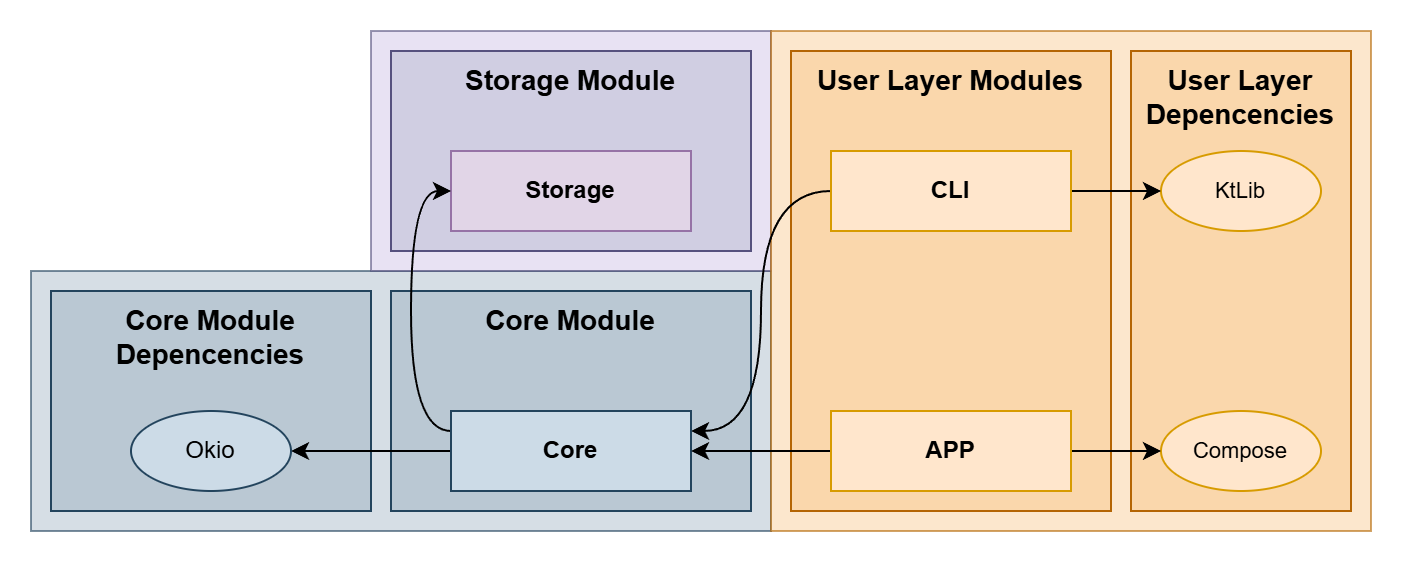

The diagram above was exported from draw.io. Its source (the exported page's mxGraphModel, read from the mxfile embedded in the PNG):
<mxGraphModel dx="3565" dy="2188" grid="1" gridSize="10" guides="1" tooltips="1" connect="1" arrows="1" fold="1" page="1" pageScale="1" pageWidth="4000" pageHeight="4000" math="0" shadow="0">
  <root>
    <mxCell id="0" />
    <mxCell id="1" parent="0" />
    <mxCell id="L-LVEPQnP74XmsyGUhX1-257" value="" style="rounded=0;whiteSpace=wrap;html=1;fillColor=#bac8d3;strokeColor=#23445d;labelBackgroundColor=none;labelBorderColor=none;textOpacity=0;opacity=60;movable=1;resizable=1;rotatable=1;deletable=1;editable=1;locked=0;connectable=1;" vertex="1" parent="1">
      <mxGeometry x="710" y="220" width="370" height="130" as="geometry" />
    </mxCell>
    <mxCell id="L-LVEPQnP74XmsyGUhX1-268" value="" style="rounded=0;whiteSpace=wrap;html=1;fillColor=#bac8d3;strokeColor=#23445d;movable=1;resizable=1;rotatable=1;deletable=1;editable=1;locked=0;connectable=1;" vertex="1" parent="1">
      <mxGeometry x="720" y="230" width="160" height="110" as="geometry" />
    </mxCell>
    <mxCell id="L-LVEPQnP74XmsyGUhX1-267" value="" style="rounded=0;whiteSpace=wrap;html=1;fillColor=#DBD0EB;strokeColor=#56517e;labelBackgroundColor=none;labelBorderColor=none;textOpacity=0;opacity=60;gradientColor=none;movable=1;resizable=1;rotatable=1;deletable=1;editable=1;locked=0;connectable=1;" vertex="1" parent="1">
      <mxGeometry x="880" y="100" width="200" height="120" as="geometry" />
    </mxCell>
    <mxCell id="L-LVEPQnP74XmsyGUhX1-256" value="" style="rounded=0;whiteSpace=wrap;html=1;fillColor=#fad7ac;strokeColor=#b46504;labelBackgroundColor=none;labelBorderColor=none;textOpacity=0;opacity=60;movable=1;resizable=1;rotatable=1;deletable=1;editable=1;locked=0;connectable=1;fontStyle=1" vertex="1" parent="1">
      <mxGeometry x="1080" y="100" width="300" height="250" as="geometry" />
    </mxCell>
    <mxCell id="L-LVEPQnP74XmsyGUhX1-242" value="" style="rounded=0;whiteSpace=wrap;html=1;fillColor=#fad7ac;strokeColor=#b46504;movable=1;resizable=1;rotatable=1;deletable=1;editable=1;locked=0;connectable=1;" vertex="1" parent="1">
      <mxGeometry x="1260" y="110" width="110" height="230" as="geometry" />
    </mxCell>
    <mxCell id="L-LVEPQnP74XmsyGUhX1-239" value="" style="rounded=0;whiteSpace=wrap;html=1;fillColor=#bac8d3;strokeColor=#23445d;movable=1;resizable=1;rotatable=1;deletable=1;editable=1;locked=0;connectable=1;" vertex="1" parent="1">
      <mxGeometry x="890" y="230" width="180" height="110" as="geometry" />
    </mxCell>
    <mxCell id="L-LVEPQnP74XmsyGUhX1-241" value="Core Module" style="text;html=1;align=center;verticalAlign=top;whiteSpace=wrap;rounded=0;fontSize=14;fontStyle=1;movable=1;resizable=1;rotatable=1;deletable=1;editable=1;locked=0;connectable=1;" vertex="1" parent="1">
      <mxGeometry x="890" y="230" width="180" height="30" as="geometry" />
    </mxCell>
    <mxCell id="L-LVEPQnP74XmsyGUhX1-237" value="" style="rounded=0;whiteSpace=wrap;html=1;fillColor=#d0cee2;strokeColor=#56517e;movable=1;resizable=1;rotatable=1;deletable=1;editable=1;locked=0;connectable=1;" vertex="1" parent="1">
      <mxGeometry x="890" y="110" width="180" height="100" as="geometry" />
    </mxCell>
    <mxCell id="L-LVEPQnP74XmsyGUhX1-238" value="Storage Module" style="text;html=1;align=center;verticalAlign=top;whiteSpace=wrap;rounded=0;fontSize=14;fontStyle=1;movable=1;resizable=1;rotatable=1;deletable=1;editable=1;locked=0;connectable=1;" vertex="1" parent="1">
      <mxGeometry x="890" y="110" width="180" height="40" as="geometry" />
    </mxCell>
    <mxCell id="L-LVEPQnP74XmsyGUhX1-186" value="" style="rounded=0;whiteSpace=wrap;html=1;fillColor=#fad7ac;strokeColor=#b46504;movable=1;resizable=1;rotatable=1;deletable=1;editable=1;locked=0;connectable=1;" vertex="1" parent="1">
      <mxGeometry x="1090" y="110" width="160" height="230" as="geometry" />
    </mxCell>
    <mxCell id="L-LVEPQnP74XmsyGUhX1-189" value="User Layer Modules" style="text;html=1;align=center;verticalAlign=top;whiteSpace=wrap;rounded=0;fontSize=14;fontStyle=1;movable=1;resizable=1;rotatable=1;deletable=1;editable=1;locked=0;connectable=1;" vertex="1" parent="1">
      <mxGeometry x="1090" y="110" width="160" height="40" as="geometry" />
    </mxCell>
    <mxCell id="JNaJB-fGEclcHPvfDmMC-23" style="edgeStyle=orthogonalEdgeStyle;rounded=0;orthogonalLoop=1;jettySize=auto;html=1;exitX=0.5;exitY=1;exitDx=0;exitDy=0;" parent="1" edge="1">
      <mxGeometry relative="1" as="geometry">
        <mxPoint x="1630.0000000000005" y="900" as="targetPoint" />
      </mxGeometry>
    </mxCell>
    <mxCell id="PGVUnEJ8FMdcwhjuC7p5-23" value="&lt;span&gt;KtLib&lt;/span&gt;" style="ellipse;whiteSpace=wrap;html=1;fontFamily=Helvetica;fontSize=11;labelBackgroundColor=none;fillColor=#ffe6cc;strokeColor=#d79b00;fontStyle=0" parent="1" vertex="1">
      <mxGeometry x="1275" y="160" width="80" height="40" as="geometry" />
    </mxCell>
    <mxCell id="PGVUnEJ8FMdcwhjuC7p5-25" value="&lt;span&gt;Compose&lt;/span&gt;" style="ellipse;whiteSpace=wrap;html=1;fontFamily=Helvetica;fontSize=11;labelBackgroundColor=none;fillColor=#ffe6cc;strokeColor=#d79b00;fontStyle=0" parent="1" vertex="1">
      <mxGeometry x="1275" y="290" width="80" height="40" as="geometry" />
    </mxCell>
    <mxCell id="L-LVEPQnP74XmsyGUhX1-253" style="edgeStyle=orthogonalEdgeStyle;shape=connector;curved=1;rounded=0;orthogonalLoop=1;jettySize=auto;html=1;exitX=1;exitY=0.5;exitDx=0;exitDy=0;strokeColor=default;align=center;verticalAlign=middle;fontFamily=Helvetica;fontSize=11;fontColor=default;labelBackgroundColor=default;endArrow=classic;" edge="1" parent="1" source="L-LVEPQnP74XmsyGUhX1-129" target="PGVUnEJ8FMdcwhjuC7p5-23">
      <mxGeometry relative="1" as="geometry" />
    </mxCell>
    <mxCell id="L-LVEPQnP74XmsyGUhX1-269" style="edgeStyle=orthogonalEdgeStyle;shape=connector;curved=1;rounded=0;orthogonalLoop=1;jettySize=auto;html=1;exitX=0;exitY=0.5;exitDx=0;exitDy=0;entryX=1;entryY=0.25;entryDx=0;entryDy=0;strokeColor=default;align=center;verticalAlign=middle;fontFamily=Helvetica;fontSize=11;fontColor=default;labelBackgroundColor=default;endArrow=classic;" edge="1" parent="1" source="L-LVEPQnP74XmsyGUhX1-129" target="L-LVEPQnP74XmsyGUhX1-131">
      <mxGeometry relative="1" as="geometry" />
    </mxCell>
    <mxCell id="L-LVEPQnP74XmsyGUhX1-129" value="&lt;b&gt;CLI&lt;/b&gt;" style="html=1;whiteSpace=wrap;fillColor=#ffe6cc;strokeColor=#d79b00;movable=1;resizable=1;rotatable=1;deletable=1;editable=1;locked=0;connectable=1;" vertex="1" parent="1">
      <mxGeometry x="1110" y="160" width="120" height="40" as="geometry" />
    </mxCell>
    <mxCell id="L-LVEPQnP74XmsyGUhX1-130" value="&lt;b&gt;Storage&lt;/b&gt;" style="html=1;whiteSpace=wrap;fillColor=#e1d5e7;strokeColor=#9673a6;movable=1;resizable=1;rotatable=1;deletable=1;editable=1;locked=0;connectable=1;" vertex="1" parent="1">
      <mxGeometry x="920" y="160" width="120" height="40" as="geometry" />
    </mxCell>
    <mxCell id="L-LVEPQnP74XmsyGUhX1-271" style="edgeStyle=orthogonalEdgeStyle;shape=connector;curved=1;rounded=0;orthogonalLoop=1;jettySize=auto;html=1;exitX=0;exitY=0.25;exitDx=0;exitDy=0;entryX=0;entryY=0.5;entryDx=0;entryDy=0;strokeColor=default;align=center;verticalAlign=middle;fontFamily=Helvetica;fontSize=11;fontColor=default;labelBackgroundColor=default;endArrow=classic;" edge="1" parent="1" source="L-LVEPQnP74XmsyGUhX1-131" target="L-LVEPQnP74XmsyGUhX1-130">
      <mxGeometry relative="1" as="geometry" />
    </mxCell>
    <mxCell id="L-LVEPQnP74XmsyGUhX1-272" style="edgeStyle=orthogonalEdgeStyle;shape=connector;curved=1;rounded=0;orthogonalLoop=1;jettySize=auto;html=1;exitX=0;exitY=0.5;exitDx=0;exitDy=0;strokeColor=default;align=center;verticalAlign=middle;fontFamily=Helvetica;fontSize=11;fontColor=default;labelBackgroundColor=default;endArrow=classic;" edge="1" parent="1" source="L-LVEPQnP74XmsyGUhX1-131" target="L-LVEPQnP74XmsyGUhX1-246">
      <mxGeometry relative="1" as="geometry" />
    </mxCell>
    <mxCell id="L-LVEPQnP74XmsyGUhX1-131" value="&lt;div&gt;&lt;b&gt;Core&lt;/b&gt;&lt;/div&gt;" style="html=1;whiteSpace=wrap;fillColor=#CCDBE7;strokeColor=#23445d;movable=1;resizable=1;rotatable=1;deletable=1;editable=1;locked=0;connectable=1;" vertex="1" parent="1">
      <mxGeometry x="920" y="290" width="120" height="40" as="geometry" />
    </mxCell>
    <mxCell id="L-LVEPQnP74XmsyGUhX1-252" style="edgeStyle=orthogonalEdgeStyle;shape=connector;curved=1;rounded=0;orthogonalLoop=1;jettySize=auto;html=1;exitX=1;exitY=0.5;exitDx=0;exitDy=0;strokeColor=default;align=center;verticalAlign=middle;fontFamily=Helvetica;fontSize=11;fontColor=default;labelBackgroundColor=default;endArrow=classic;" edge="1" parent="1" source="L-LVEPQnP74XmsyGUhX1-132" target="PGVUnEJ8FMdcwhjuC7p5-25">
      <mxGeometry relative="1" as="geometry" />
    </mxCell>
    <mxCell id="L-LVEPQnP74XmsyGUhX1-270" style="edgeStyle=orthogonalEdgeStyle;shape=connector;curved=1;rounded=0;orthogonalLoop=1;jettySize=auto;html=1;exitX=0;exitY=0.5;exitDx=0;exitDy=0;strokeColor=default;align=center;verticalAlign=middle;fontFamily=Helvetica;fontSize=11;fontColor=default;labelBackgroundColor=default;endArrow=classic;" edge="1" parent="1" source="L-LVEPQnP74XmsyGUhX1-132" target="L-LVEPQnP74XmsyGUhX1-131">
      <mxGeometry relative="1" as="geometry" />
    </mxCell>
    <mxCell id="L-LVEPQnP74XmsyGUhX1-132" value="&lt;b&gt;APP&lt;/b&gt;" style="html=1;whiteSpace=wrap;fillColor=#ffe6cc;strokeColor=#d79b00;movable=1;resizable=1;rotatable=1;deletable=1;editable=1;locked=0;connectable=1;" vertex="1" parent="1">
      <mxGeometry x="1110" y="290" width="120" height="40" as="geometry" />
    </mxCell>
    <mxCell id="L-LVEPQnP74XmsyGUhX1-243" value="User Layer Depencencies" style="text;html=1;align=center;verticalAlign=top;whiteSpace=wrap;rounded=0;fontSize=14;fontStyle=1;movable=1;resizable=1;rotatable=1;deletable=1;editable=1;locked=0;connectable=1;" vertex="1" parent="1">
      <mxGeometry x="1260" y="110" width="110" height="40" as="geometry" />
    </mxCell>
    <mxCell id="L-LVEPQnP74XmsyGUhX1-245" value="Core Module Depencencies" style="text;html=1;align=center;verticalAlign=top;whiteSpace=wrap;rounded=0;fontSize=14;fontStyle=1;movable=1;resizable=1;rotatable=1;deletable=1;editable=1;locked=0;connectable=1;" vertex="1" parent="1">
      <mxGeometry x="720" y="230" width="160" height="40" as="geometry" />
    </mxCell>
    <mxCell id="L-LVEPQnP74XmsyGUhX1-246" value="&lt;span&gt;Okio&lt;/span&gt;" style="ellipse;whiteSpace=wrap;html=1;fontFamily=Helvetica;fontSize=12;labelBackgroundColor=none;fillColor=#CCDBE7;strokeColor=#23445d;fontStyle=0;align=center;verticalAlign=middle;fontColor=default;resizable=1;" vertex="1" parent="1">
      <mxGeometry x="760" y="290" width="80" height="40" as="geometry" />
    </mxCell>
  </root>
</mxGraphModel>